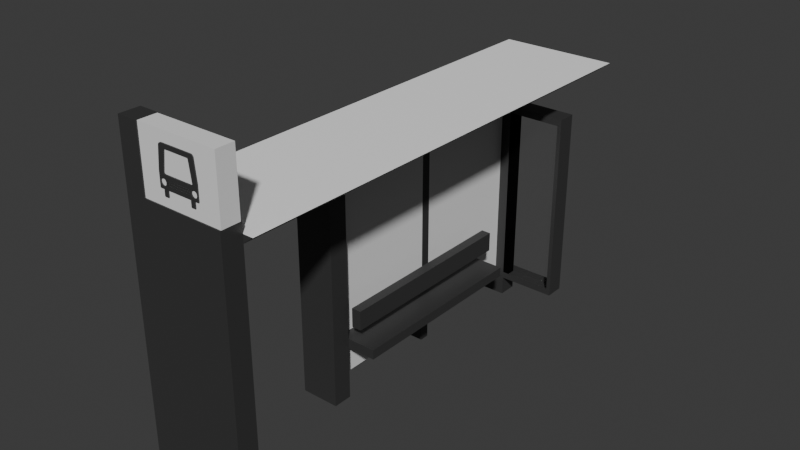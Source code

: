 # Source: blend.blend  (saved by Blender 4.2.66; exported with 4.5.12 LTS)
import bpy
from mathutils import Matrix  # noqa: F401  (used for matrix-valued properties, if any)

bpy.ops.wm.read_factory_settings(use_empty=True)
scene = bpy.context.scene
scene.name = 'Scene'

# ---- collections
col_collection = bpy.data.collections.new('Collection'); scene.collection.children.link(col_collection)

# ---- materials (node trees are filled in below, after node groups)
mat_gray = bpy.data.materials.new('gray')
mat_glass = bpy.data.materials.new('glass')
mat_white = bpy.data.materials.new('white')
mat_gray_001 = bpy.data.materials.new('gray.001')
mat_glass_001 = bpy.data.materials.new('glass.001')

# ---- material node trees
mat_gray.use_nodes = True; mat_gray.node_tree.nodes.clear()
_N = mat_gray.node_tree.nodes; _L = mat_gray.node_tree.links
n0 = _N.new('ShaderNodeBsdfPrincipled'); n0.name = 'Principled BSDF'; n0.location = (10, 300)
n0.inputs[0].default_value = (0.03828, 0.03828, 0.03828, 1.0)
n1 = _N.new('ShaderNodeOutputMaterial'); n1.name = 'Material Output'; n1.location = (300, 300)
_L.new(n0.outputs[0], n1.inputs[0])
n1.is_active_output = True
mat_glass.use_nodes = True; mat_glass.node_tree.nodes.clear()
_N = mat_glass.node_tree.nodes; _L = mat_glass.node_tree.links
n0 = _N.new('ShaderNodeBsdfPrincipled'); n0.name = 'Principled BSDF'; n0.location = (10, 300)
n0.inputs[0].default_value = (1.0, 1.0, 1.0, 1.0)
n0.inputs[2].default_value = 0.0
n0.inputs[3].default_value = 1.4
n0.inputs[4].default_value = 0.25
n0.inputs[18].default_value = 0.952
n1 = _N.new('ShaderNodeOutputMaterial'); n1.name = 'Material Output'; n1.location = (300, 300)
_L.new(n0.outputs[0], n1.inputs[0])
n1.is_active_output = True
mat_white.use_nodes = True; mat_white.node_tree.nodes.clear()
_N = mat_white.node_tree.nodes; _L = mat_white.node_tree.links
n0 = _N.new('ShaderNodeBsdfPrincipled'); n0.name = 'Principled BSDF'; n0.location = (10, 300)
n0.inputs[0].default_value = (1.0, 1.0, 1.0, 1.0)
n1 = _N.new('ShaderNodeOutputMaterial'); n1.name = 'Material Output'; n1.location = (300, 300)
_L.new(n0.outputs[0], n1.inputs[0])
n1.is_active_output = True
mat_gray_001.use_nodes = True; mat_gray_001.node_tree.nodes.clear()
_N = mat_gray_001.node_tree.nodes; _L = mat_gray_001.node_tree.links
n0 = _N.new('ShaderNodeBsdfPrincipled'); n0.name = 'Principled BSDF'; n0.location = (10, 300)
n0.inputs[0].default_value = (0.03828, 0.03828, 0.03828, 1.0)
n1 = _N.new('ShaderNodeOutputMaterial'); n1.name = 'Material Output'; n1.location = (300, 300)
_L.new(n0.outputs[0], n1.inputs[0])
n1.is_active_output = True
mat_glass_001.use_nodes = True; mat_glass_001.node_tree.nodes.clear()
_N = mat_glass_001.node_tree.nodes; _L = mat_glass_001.node_tree.links
n0 = _N.new('ShaderNodeBsdfPrincipled'); n0.name = 'Principled BSDF'; n0.location = (10, 300)
n0.inputs[0].default_value = (1.0, 1.0, 1.0, 1.0)
n0.inputs[2].default_value = 0.0
n0.inputs[3].default_value = 1.0
n0.inputs[4].default_value = 0.05
n0.inputs[18].default_value = 0.952
n1 = _N.new('ShaderNodeOutputMaterial'); n1.name = 'Material Output'; n1.location = (300, 300)
_L.new(n0.outputs[0], n1.inputs[0])
n1.is_active_output = True

# ---- world
world_world = bpy.data.worlds.new('World'); scene.world = world_world
world_world.use_nodes = True; world_world.node_tree.nodes.clear()
_N = world_world.node_tree.nodes; _L = world_world.node_tree.links
n0 = _N.new('ShaderNodeOutputWorld'); n0.name = 'World Output'; n0.location = (300, 300)
n1 = _N.new('ShaderNodeBackground'); n1.name = 'Background'; n1.location = (10, 300)
n1.inputs[0].default_value = (0.05088, 0.05088, 0.05088, 1.0)
_L.new(n1.outputs[0], n0.inputs[0])
n0.is_active_output = True
world_world.color = (0.05088, 0.05088, 0.05088)
world_world.sun_shadow_jitter_overblur = 0.0

# ---- meshes
me_cube_001 = bpy.data.meshes.new('Cube.001')
me_cube_001.from_pydata([(-1.0, -1.0, -1.0), (-1.0, -1.0, 1.0), (-1.0, 1.0, -1.0), (-1.0, 1.0, 1.0), (1.0, -1.0, -1.0), (1.0, -1.0, 1.0), (1.0, 1.0, -1.0), (1.0, 1.0, 1.0)], [], [(0, 1, 3, 2), (2, 3, 7, 6), (6, 7, 5, 4), (4, 5, 1, 0), (2, 6, 4, 0), (7, 3, 1, 5)])
_uv = me_cube_001.uv_layers.new(name='UVMap')
_uv.uv.foreach_set('vector', [0.375, 0.0, 0.625, 0.0, 0.625, 0.25, 0.375, 0.25, 0.375, 0.25, 0.625, 0.25, 0.625, 0.5, 0.375, 0.5, 0.375, 0.5, 0.625, 0.5, 0.625, 0.75, 0.375, 0.75, 0.375, 0.75, 0.625, 0.75, 0.625, 1.0, 0.375, 1.0, 0.125, 0.5, 0.375, 0.5, 0.375, 0.75, 0.125, 0.75, 0.625, 0.5, 0.875, 0.5, 0.875, 0.75, 0.625, 0.75])
me_cube_001.update()
me_cube_002 = bpy.data.meshes.new('Cube.002')
me_cube_002.from_pydata([(-1.0, -1.0, -1.0), (-1.0, -1.0, 1.0), (-1.0, 1.0, -1.0), (-1.0, 1.0, 1.0), (1.0, -1.0, -1.0), (1.0, -1.0, 1.0), (1.0, 1.0, -1.0), (1.0, 1.0, 1.0)], [], [(0, 1, 3, 2), (2, 3, 7, 6), (6, 7, 5, 4), (4, 5, 1, 0), (2, 6, 4, 0), (7, 3, 1, 5)])
_uv = me_cube_002.uv_layers.new(name='UVMap')
_uv.uv.foreach_set('vector', [0.375, 0.0, 0.625, 0.0, 0.625, 0.25, 0.375, 0.25, 0.375, 0.25, 0.625, 0.25, 0.625, 0.5, 0.375, 0.5, 0.375, 0.5, 0.625, 0.5, 0.625, 0.75, 0.375, 0.75, 0.375, 0.75, 0.625, 0.75, 0.625, 1.0, 0.375, 1.0, 0.125, 0.5, 0.375, 0.5, 0.375, 0.75, 0.125, 0.75, 0.625, 0.5, 0.875, 0.5, 0.875, 0.75, 0.625, 0.75])
me_cube_002.materials.append(mat_gray)
me_cube_002.update()
me_cube_003 = bpy.data.meshes.new('Cube.003')
me_cube_003.from_pydata([(-1.0, -1.0, -1.0), (-1.0, -1.0, 1.0), (-1.0, 1.0, -1.0), (-1.0, 1.0, 1.0), (1.0, -1.0, -1.0), (1.0, -1.0, 1.0), (1.0, 1.0, -1.0), (1.0, 1.0, 1.0)], [], [(0, 1, 3, 2), (2, 3, 7, 6), (6, 7, 5, 4), (4, 5, 1, 0), (2, 6, 4, 0), (7, 3, 1, 5)])
_uv = me_cube_003.uv_layers.new(name='UVMap')
_uv.uv.foreach_set('vector', [0.375, 0.0, 0.625, 0.0, 0.625, 0.25, 0.375, 0.25, 0.375, 0.25, 0.625, 0.25, 0.625, 0.5, 0.375, 0.5, 0.375, 0.5, 0.625, 0.5, 0.625, 0.75, 0.375, 0.75, 0.375, 0.75, 0.625, 0.75, 0.625, 1.0, 0.375, 1.0, 0.125, 0.5, 0.375, 0.5, 0.375, 0.75, 0.125, 0.75, 0.625, 0.5, 0.875, 0.5, 0.875, 0.75, 0.625, 0.75])
me_cube_003.materials.append(mat_gray)
me_cube_003.update()
me_cube_004 = bpy.data.meshes.new('Cube.004')
me_cube_004.from_pydata([(-1.0, -1.0, -1.0), (-1.0, -1.0, 1.0), (-1.0, 1.0, -1.0), (-1.0, 1.0, 1.0), (1.0, -1.0, -1.0), (1.0, -1.0, 1.0), (1.0, 1.0, -1.0), (1.0, 1.0, 1.0)], [], [(0, 1, 3, 2), (2, 3, 7, 6), (6, 7, 5, 4), (4, 5, 1, 0), (2, 6, 4, 0), (7, 3, 1, 5)])
_uv = me_cube_004.uv_layers.new(name='UVMap')
_uv.uv.foreach_set('vector', [0.375, 0.0, 0.625, 0.0, 0.625, 0.25, 0.375, 0.25, 0.375, 0.25, 0.625, 0.25, 0.625, 0.5, 0.375, 0.5, 0.375, 0.5, 0.625, 0.5, 0.625, 0.75, 0.375, 0.75, 0.375, 0.75, 0.625, 0.75, 0.625, 1.0, 0.375, 1.0, 0.125, 0.5, 0.375, 0.5, 0.375, 0.75, 0.125, 0.75, 0.625, 0.5, 0.875, 0.5, 0.875, 0.75, 0.625, 0.75])
me_cube_004.update()
me_cube_006 = bpy.data.meshes.new('Cube.006')
me_cube_006.from_pydata([(-1.0, -1.0, -1.0), (-1.0, -1.0, 1.0), (-1.0, 1.0, -1.0), (-1.0, 1.0, 1.0), (1.0, -1.0, -1.0), (1.0, -1.0, 1.0), (1.0, 1.0, -1.0), (1.0, 1.0, 1.0)], [], [(0, 1, 3, 2), (2, 3, 7, 6), (6, 7, 5, 4), (4, 5, 1, 0), (2, 6, 4, 0), (7, 3, 1, 5)])
_uv = me_cube_006.uv_layers.new(name='UVMap')
_uv.uv.foreach_set('vector', [0.375, 0.0, 0.625, 0.0, 0.625, 0.25, 0.375, 0.25, 0.375, 0.25, 0.625, 0.25, 0.625, 0.5, 0.375, 0.5, 0.375, 0.5, 0.625, 0.5, 0.625, 0.75, 0.375, 0.75, 0.375, 0.75, 0.625, 0.75, 0.625, 1.0, 0.375, 1.0, 0.125, 0.5, 0.375, 0.5, 0.375, 0.75, 0.125, 0.75, 0.625, 0.5, 0.875, 0.5, 0.875, 0.75, 0.625, 0.75])
me_cube_006.materials.append(mat_gray)
me_cube_006.update()
me_cube_007 = bpy.data.meshes.new('Cube.007')
me_cube_007.from_pydata([(-1.0, -1.0, -1.0), (-1.0, -1.0, 1.0), (-1.0, 1.0, -1.0), (-1.0, 1.0, 1.0), (1.0, -1.0, -1.0), (1.0, -1.0, 1.0), (1.0, 1.0, -1.0), (1.0, 1.0, 1.0)], [], [(0, 1, 3, 2), (2, 3, 7, 6), (6, 7, 5, 4), (4, 5, 1, 0), (2, 6, 4, 0), (7, 3, 1, 5)])
_uv = me_cube_007.uv_layers.new(name='UVMap')
_uv.uv.foreach_set('vector', [0.375, 0.0, 0.625, 0.0, 0.625, 0.25, 0.375, 0.25, 0.375, 0.25, 0.625, 0.25, 0.625, 0.5, 0.375, 0.5, 0.375, 0.5, 0.625, 0.5, 0.625, 0.75, 0.375, 0.75, 0.375, 0.75, 0.625, 0.75, 0.625, 1.0, 0.375, 1.0, 0.125, 0.5, 0.375, 0.5, 0.375, 0.75, 0.125, 0.75, 0.625, 0.5, 0.875, 0.5, 0.875, 0.75, 0.625, 0.75])
me_cube_007.materials.append(mat_gray)
me_cube_007.update()
me_cube_008 = bpy.data.meshes.new('Cube.008')
me_cube_008.from_pydata([(-1.0, -1.0, -1.0), (-1.0, -1.0, 1.0), (-1.0, 1.0, -1.0), (-1.0, 1.0, 1.0), (1.0, -1.0, -1.0), (1.0, -1.0, 1.0), (1.0, 1.0, -1.0), (1.0, 1.0, 1.0)], [], [(0, 1, 3, 2), (2, 3, 7, 6), (6, 7, 5, 4), (4, 5, 1, 0), (2, 6, 4, 0), (7, 3, 1, 5)])
_uv = me_cube_008.uv_layers.new(name='UVMap')
_uv.uv.foreach_set('vector', [0.375, 0.0, 0.625, 0.0, 0.625, 0.25, 0.375, 0.25, 0.375, 0.25, 0.625, 0.25, 0.625, 0.5, 0.375, 0.5, 0.375, 0.5, 0.625, 0.5, 0.625, 0.75, 0.375, 0.75, 0.375, 0.75, 0.625, 0.75, 0.625, 1.0, 0.375, 1.0, 0.125, 0.5, 0.375, 0.5, 0.375, 0.75, 0.125, 0.75, 0.625, 0.5, 0.875, 0.5, 0.875, 0.75, 0.625, 0.75])
me_cube_008.materials.append(mat_gray)
me_cube_008.update()
me_cube_012 = bpy.data.meshes.new('Cube.012')
me_cube_012.from_pydata([(-0.9947, -1.0, -0.928), (-0.9947, -1.0, 0.928), (-0.994, 1.0, -0.9273), (-0.994, 1.0, 0.9273), (0.8613, -1.0, -0.928), (0.8613, -1.0, 0.928), (0.8607, 1.0, -0.9273), (0.8607, 1.0, 0.9273), (-1.0, -1.0, -1.0), (-1.0, -1.0, 1.0), (1.0, -1.0, 1.0), (1.0, -1.0, -1.0), (-1.0, 1.0, 1.0), (-1.0, 1.0, -1.0), (1.0, 1.0, -1.0), (1.0, 1.0, 1.0)], [], [(8, 9, 12, 13), (2, 3, 7, 6), (14, 15, 10, 11), (4, 5, 1, 0), (13, 14, 11, 8), (15, 12, 9, 10), (0, 1, 9, 8), (5, 4, 11, 10), (4, 0, 8, 11), (1, 5, 10, 9), (3, 2, 13, 12), (2, 6, 14, 13), (7, 3, 12, 15), (6, 7, 15, 14)])
_uv = me_cube_012.uv_layers.new(name='UVMap')
_uv.uv.foreach_set('vector', [0.375, 0.0, 0.625, 0.0, 0.625, 0.25, 0.375, 0.25, 0.3841, 0.2591, 0.6159, 0.2591, 0.6159, 0.4909, 0.3841, 0.4909, 0.375, 0.5, 0.625, 0.5, 0.625, 0.75, 0.375, 0.75, 0.384, 0.759, 0.616, 0.759, 0.616, 0.991, 0.384, 0.991, 0.125, 0.5, 0.375, 0.5, 0.375, 0.75, 0.125, 0.75, 0.625, 0.5, 0.875, 0.5, 0.875, 0.75, 0.625, 0.75, 0.384, 0.991, 0.616, 0.991, 0.625, 1.0, 0.375, 1.0, 0.616, 0.759, 0.384, 0.759, 0.375, 0.75, 0.625, 0.75, 0.384, 0.759, 0.384, 0.991, 0.375, 1.0, 0.375, 0.75, 0.616, 0.991, 0.616, 0.759, 0.625, 0.75, 0.625, 1.0, 0.6159, 0.2591, 0.3841, 0.2591, 0.375, 0.25, 0.625, 0.25, 0.3841, 0.2591, 0.3841, 0.4909, 0.375, 0.5, 0.375, 0.25, 0.6159, 0.4909, 0.6159, 0.2591, 0.625, 0.25, 0.625, 0.5, 0.3841, 0.4909, 0.6159, 0.4909, 0.625, 0.5, 0.375, 0.5])
me_cube_012.materials.append(mat_gray)
me_cube_012.materials.append(mat_glass)
me_cube_012.update()
me_cube_013 = bpy.data.meshes.new('Cube.013')
me_cube_013.from_pydata([(-1.0, -1.0, -1.0), (-1.0, -1.0, 1.0), (-1.0, 1.0, -1.0), (-1.0, 1.0, 1.0), (0.7815, -1.0, -1.0), (1.0, -1.0, 1.0), (0.7815, 1.0, -1.0), (1.0, 1.0, 1.0)], [], [(0, 1, 3, 2), (2, 3, 7, 6), (6, 7, 5, 4), (4, 5, 1, 0), (2, 6, 4, 0), (7, 3, 1, 5)])
me_cube_013.polygons.foreach_set('material_index', [0, 0, 0, 0, 0, 1])
_uv = me_cube_013.uv_layers.new(name='UVMap')
_uv.uv.foreach_set('vector', [0.375, 0.0, 0.625, 0.0, 0.625, 0.25, 0.375, 0.25, 0.375, 0.25, 0.625, 0.25, 0.625, 0.5, 0.375, 0.5, 0.375, 0.5, 0.625, 0.5, 0.625, 0.75, 0.375, 0.75, 0.375, 0.75, 0.625, 0.75, 0.625, 1.0, 0.375, 1.0, 0.125, 0.5, 0.375, 0.5, 0.375, 0.75, 0.125, 0.75, 0.625, 0.5, 0.875, 0.5, 0.875, 0.75, 0.625, 0.75])
me_cube_013.materials.append(mat_gray)
me_cube_013.materials.append(mat_white)
me_cube_013.update()
me_cube = bpy.data.meshes.new('Cube')
me_cube.from_pydata([(-1.0, -1.0, -1.0), (-1.0, -1.0, 1.0), (-1.0, 1.0, -1.0), (-1.0, 1.0, 1.0), (1.0, -1.0, -1.0), (1.0, -1.0, 1.0), (1.0, 1.0, -1.0), (1.0, 1.0, 1.0)], [], [(0, 1, 3, 2), (2, 3, 7, 6), (6, 7, 5, 4), (4, 5, 1, 0), (2, 6, 4, 0), (7, 3, 1, 5)])
_uv = me_cube.uv_layers.new(name='UVMap')
_uv.uv.foreach_set('vector', [0.375, 0.0, 0.625, 0.0, 0.625, 0.25, 0.375, 0.25, 0.375, 0.25, 0.625, 0.25, 0.625, 0.5, 0.375, 0.5, 0.375, 0.5, 0.625, 0.5, 0.625, 0.75, 0.375, 0.75, 0.375, 0.75, 0.625, 0.75, 0.625, 1.0, 0.375, 1.0, 0.125, 0.5, 0.375, 0.5, 0.375, 0.75, 0.125, 0.75, 0.625, 0.5, 0.875, 0.5, 0.875, 0.75, 0.625, 0.75])
me_cube.update()
me_cube_017 = bpy.data.meshes.new('Cube.017')
me_cube_017.from_pydata([(-1.0, -1.0, -1.0), (-1.0, -1.0, 1.0), (-1.0, 1.0, -1.0), (-1.0, 1.0, 1.0), (1.0, -1.0, -1.0), (1.0, -1.0, 1.0), (1.0, 1.0, -1.0), (1.0, 1.0, 1.0)], [], [(0, 1, 3, 2), (2, 3, 7, 6), (6, 7, 5, 4), (4, 5, 1, 0), (2, 6, 4, 0), (7, 3, 1, 5)])
_uv = me_cube_017.uv_layers.new(name='UVMap')
_uv.uv.foreach_set('vector', [0.375, 0.0, 0.625, 0.0, 0.625, 0.25, 0.375, 0.25, 0.375, 0.25, 0.625, 0.25, 0.625, 0.5, 0.375, 0.5, 0.375, 0.5, 0.625, 0.5, 0.625, 0.75, 0.375, 0.75, 0.375, 0.75, 0.625, 0.75, 0.625, 1.0, 0.375, 1.0, 0.125, 0.5, 0.375, 0.5, 0.375, 0.75, 0.125, 0.75, 0.625, 0.5, 0.875, 0.5, 0.875, 0.75, 0.625, 0.75])
me_cube_017.materials.append(mat_gray)
me_cube_017.update()
me_cube_018 = bpy.data.meshes.new('Cube.018')
me_cube_018.from_pydata([(-1.0, -1.0, -1.0), (-1.0, -1.0, 1.0), (-1.0, 1.0, -1.0), (-1.0, 1.0, 1.0), (1.0, -1.0, -1.0), (1.0, -1.0, 1.0), (1.0, 1.0, -1.0), (1.0, 1.0, 1.0)], [], [(0, 1, 3, 2), (2, 3, 7, 6), (6, 7, 5, 4), (4, 5, 1, 0), (2, 6, 4, 0), (7, 3, 1, 5)])
_uv = me_cube_018.uv_layers.new(name='UVMap')
_uv.uv.foreach_set('vector', [0.375, 0.0, 0.625, 0.0, 0.625, 0.25, 0.375, 0.25, 0.375, 0.25, 0.625, 0.25, 0.625, 0.5, 0.375, 0.5, 0.375, 0.5, 0.625, 0.5, 0.625, 0.75, 0.375, 0.75, 0.375, 0.75, 0.625, 0.75, 0.625, 1.0, 0.375, 1.0, 0.125, 0.5, 0.375, 0.5, 0.375, 0.75, 0.125, 0.75, 0.625, 0.5, 0.875, 0.5, 0.875, 0.75, 0.625, 0.75])
me_cube_018.materials.append(mat_gray)
me_cube_018.update()
me_cube_020 = bpy.data.meshes.new('Cube.020')
me_cube_020.from_pydata([(-0.9947, -1.0, -0.928), (-0.9947, -1.0, 0.928), (-0.994, 1.0, -0.9273), (-0.994, 1.0, 0.9273), (0.8613, -1.0, -0.928), (0.8613, -1.0, 0.928), (0.8607, 1.0, -0.9273), (0.8607, 1.0, 0.9273), (-1.0, -1.0, -1.0), (-1.0, -1.0, 1.0), (1.0, -1.0, 1.0), (1.0, -1.0, -1.0), (-1.0, 1.0, 1.0), (-1.0, 1.0, -1.0), (1.0, 1.0, -1.0), (1.0, 1.0, 1.0)], [], [(8, 9, 12, 13), (2, 3, 7, 6), (14, 15, 10, 11), (4, 5, 1, 0), (13, 14, 11, 8), (15, 12, 9, 10), (0, 1, 9, 8), (5, 4, 11, 10), (4, 0, 8, 11), (1, 5, 10, 9), (3, 2, 13, 12), (2, 6, 14, 13), (7, 3, 12, 15), (6, 7, 15, 14)])
me_cube_020.polygons.foreach_set('material_index', [0, 1, 0, 1, 0, 0, 0, 0, 0, 0, 0, 0, 0, 0])
_uv = me_cube_020.uv_layers.new(name='UVMap')
_uv.uv.foreach_set('vector', [0.375, 0.0, 0.625, 0.0, 0.625, 0.25, 0.375, 0.25, 0.3841, 0.2591, 0.6159, 0.2591, 0.6159, 0.4909, 0.3841, 0.4909, 0.375, 0.5, 0.625, 0.5, 0.625, 0.75, 0.375, 0.75, 0.384, 0.759, 0.616, 0.759, 0.616, 0.991, 0.384, 0.991, 0.125, 0.5, 0.375, 0.5, 0.375, 0.75, 0.125, 0.75, 0.625, 0.5, 0.875, 0.5, 0.875, 0.75, 0.625, 0.75, 0.384, 0.991, 0.616, 0.991, 0.625, 1.0, 0.375, 1.0, 0.616, 0.759, 0.384, 0.759, 0.375, 0.75, 0.625, 0.75, 0.384, 0.759, 0.384, 0.991, 0.375, 1.0, 0.375, 0.75, 0.616, 0.991, 0.616, 0.759, 0.625, 0.75, 0.625, 1.0, 0.6159, 0.2591, 0.3841, 0.2591, 0.375, 0.25, 0.625, 0.25, 0.3841, 0.2591, 0.3841, 0.4909, 0.375, 0.5, 0.375, 0.25, 0.6159, 0.4909, 0.6159, 0.2591, 0.625, 0.25, 0.625, 0.5, 0.3841, 0.4909, 0.6159, 0.4909, 0.625, 0.5, 0.375, 0.5])
me_cube_020.materials.append(mat_gray_001)
me_cube_020.materials.append(mat_glass_001)
me_cube_020.update()
me_cube_005 = bpy.data.meshes.new('Cube.005')
me_cube_005.from_pydata([(-1.0, -1.0, -0.7569), (-1.0, 1.0, -0.7569), (1.0, -1.0, -0.7569), (1.0, 1.0, -0.7569), (-1.0, -0.9025, 0.86), (-1.0, -0.7693, 1.008), (-1.0, -0.896, 0.9057), (-1.0, -0.877, 0.9468), (-1.0, -0.8476, 0.9794), (-1.0, -0.8104, 1.0), (-1.0, 0.7693, 1.008), (-1.0, 0.9025, 0.86), (-1.0, 0.8104, 1.0), (-1.0, 0.8476, 0.9794), (-1.0, 0.877, 0.9468), (-1.0, 0.896, 0.9057), (1.0, -0.7693, 1.008), (1.0, -0.9025, 0.86), (1.0, -0.8104, 1.0), (1.0, -0.8476, 0.9794), (1.0, -0.877, 0.9468), (1.0, -0.896, 0.9057), (1.0, 0.9025, 0.86), (1.0, 0.7693, 1.008), (1.0, 0.896, 0.9057), (1.0, 0.877, 0.9468), (1.0, 0.8476, 0.9794), (1.0, 0.8104, 1.0), (-1.0, 2.683e-09, 1.008), (1.0, 2.683e-09, 1.008), (1.0, -1.0, -0.06998), (-1.0, -1.0, -0.06998), (-1.0, 1.0, -0.06998), (1.0, 1.0, -0.06998), (-1.0, -0.8, -1.05), (-1.0, -0.8, -0.75), (-1.0, -0.6, -1.05), (-1.0, -0.6, -0.75), (1.0, -0.8, -1.05), (1.0, -0.8, -0.75), (1.0, -0.6, -1.05), (1.0, -0.6, -0.75), (-1.0, 0.6, -1.05), (-1.0, 0.6, -0.75), (-1.0, 0.8, -1.05), (-1.0, 0.8, -0.75), (1.0, 0.6, -1.05), (1.0, 0.6, -0.75), (1.0, 0.8, -1.05), (1.0, 0.8, -0.75), (1.0, 0.6507, -0.5073), (1.0, 0.65, -0.5), (1.0, 0.6, -0.5177), (1.0, 0.6, -0.425), (1.0, 0.6, -0.375), (1.0, 0.6, -0.6131), (1.0, 0.6, -0.5631), (1.0, 0.6, -0.4677), (1.0, 0.6529, -0.4707), (1.0, 0.6614, -0.5574), (1.0, 0.6614, -0.4426), (1.0, 0.6939, -0.6061), (1.0, 0.6939, -0.3939), (1.0, 0.6913, -0.1784), (1.0, 0.6753, -0.5833), (1.0, 0.6753, -0.4167), (1.0, 0.7167, -0.6247), (1.0, 0.6529, -0.5293), (1.0, 0.7167, -0.3753), (1.0, 0.7707, -0.6471), (1.0, 0.7426, -0.6386), (1.0, 0.7426, -0.3614), (1.0, 0.8, -0.35), (1.0, 0.8574, -0.6386), (1.0, 0.8293, -0.6471), (1.0, 0.8293, -0.3529), (1.0, 0.8, -0.65), (1.0, 0.7707, -0.3529), (1.0, 0.8833, -0.3753), (1.0, 0.9247, -0.5833), (1.0, 0.889, -0.6201), (1.0, 0.9061, -0.6061), (1.0, 0.9061, -0.3939), (1.0, 0.9386, -0.4426), (1.0, 0.95, -0.5), (1.0, 0.9471, -0.4707), (1.0, 0.9386, -0.5574), (1.0, 0.9471, -0.5293), (1.0, 0.8833, -0.6247), (1.0, 0.9247, -0.4167), (1.0, 0.8574, -0.3614), (1.0, 0.715, -0.1704), (1.0, -0.95, -0.5), (1.0, -0.9471, -0.5293), (1.0, -0.9386, -0.5574), (1.0, -0.9386, -0.4426), (1.0, -0.9471, -0.4707), (1.0, -0.8833, -0.6247), (1.0, -0.8833, -0.3753), (1.0, -0.9061, -0.6061), (1.0, -0.9061, -0.3939), (1.0, -0.8574, -0.6386), (1.0, -0.9247, -0.5833), (1.0, -0.9247, -0.4167), (1.0, -0.8293, -0.6471), (1.0, -0.8, -0.35), (1.0, -0.8, -0.65), (1.0, -0.8293, -0.3529), (1.0, -0.7458, -0.1421), (1.0, -0.7426, -0.6386), (1.0, -0.7426, -0.3614), (1.0, -0.7496, -0.3593), (1.0, -0.7338, -0.1578), (1.0, -0.7707, -0.6471), (1.0, -0.7707, -0.3529), (1.0, -0.8574, -0.3614), (1.0, -0.75, -0.1246), (1.0, -0.6939, -0.6061), (1.0, -0.6939, -0.3939), (1.0, -0.6913, -0.1784), (1.0, -0.6614, -0.5574), (1.0, -0.65, -0.5), (1.0, -0.6529, -0.4707), (1.0, -0.6529, -0.5293), (1.0, -0.6614, -0.4426), (1.0, -0.6, -0.6131), (1.0, -0.6753, -0.5833), (1.0, -0.6753, -0.4167), (1.0, -0.6, -0.375), (1.0, -0.6, -0.5631), (1.0, -0.6, -0.5177), (1.0, 0.6651, -0.1812), (1.0, 0.7458, -0.1421), (1.0, 0.75, -0.1246), (1.0, 0.7338, -0.1578), (1.0, -0.6, -0.4677), (1.0, -0.6, -0.5052), (1.0, -0.6, -0.425), (1.0, -0.7167, -0.3753), (1.0, -0.6651, -0.1812), (1.0, -0.7167, -0.6247), (1.0, -0.715, -0.1704), (1.0, 0.5573, 0.8188), (1.0, 0.5991, 0.808), (1.0, 0.5793, 0.816), (1.0, 0.625, 0.7797), (1.0, 0.6285, 0.7622), (1.0, 0.6149, 0.7955), (1.0, -0.6285, 0.7622), (1.0, -0.625, 0.7797), (1.0, -0.6149, 0.7955), (1.0, -0.5991, 0.808), (1.0, -0.5793, 0.816), (1.0, -0.5573, 0.8188), (-1.0, -0.95, -0.5), (-1.0, -0.9386, -0.5574), (-1.0, -0.9471, -0.5293), (-1.0, -0.9471, -0.4707), (-1.0, -0.9386, -0.4426), (-1.0, -0.9247, -0.5833), (-1.0, -0.9247, -0.4167), (-1.0, -0.9061, -0.6061), (-1.0, -0.889, -0.6201), (-1.0, -0.9061, -0.3939), (-1.0, -0.8833, -0.6247), (-1.0, -0.8833, -0.3753), (-1.0, -0.8574, -0.3614), (-1.0, -0.8293, -0.6471), (-1.0, -0.8574, -0.6386), (-1.0, -0.8293, -0.3529), (-1.0, -0.7707, -0.3529), (-1.0, -0.7426, -0.6386), (-1.0, -0.7707, -0.6471), (-1.0, -0.7426, -0.3614), (-1.0, -0.8, -0.35), (-1.0, -0.8, -0.65), (-1.0, -0.6939, -0.3939), (-1.0, -0.715, -0.1704), (-1.0, -0.6753, -0.5833), (-1.0, -0.6614, -0.5574), (-1.0, -0.6614, -0.4426), (-1.0, -0.6939, -0.6061), (-1.0, -0.6753, -0.4167), (-1.0, -0.6913, -0.1784), (-1.0, -0.6507, -0.5073), (-1.0, -0.65, -0.5), (-1.0, -0.6, -0.5177), (-1.0, -0.6, -0.4677), (-1.0, -0.6, -0.6131), (-1.0, -0.6, -0.5631), (-1.0, -0.6, -0.425), (-1.0, -0.6, -0.375), (-1.0, -0.7167, -0.6247), (-1.0, -0.6529, -0.5293), (-1.0, -0.6529, -0.4707), (-1.0, -0.7167, -0.3753), (-1.0, -0.75, -0.1246), (-1.0, -0.7458, -0.1421), (-1.0, -0.6651, -0.1812), (-1.0, -0.7338, -0.1578), (-1.0, 0.6, -0.4677), (-1.0, 0.6, -0.6131), (-1.0, 0.6, -0.5631), (-1.0, 0.6, -0.5177), (-1.0, 0.6, -0.425), (-1.0, 0.65, -0.5), (-1.0, 0.6614, -0.4426), (-1.0, 0.6529, -0.5293), (-1.0, 0.6529, -0.4707), (-1.0, 0.6753, -0.5833), (-1.0, 0.6939, -0.6061), (-1.0, 0.6939, -0.3939), (-1.0, 0.6913, -0.1784), (-1.0, 0.6614, -0.5574), (-1.0, 0.6753, -0.4167), (-1.0, 0.6, -0.375), (-1.0, 0.7167, -0.6247), (-1.0, 0.6, -0.5052), (-1.0, 0.6651, -0.1812), (-1.0, 0.7458, -0.1421), (-1.0, 0.7496, -0.3593), (-1.0, 0.7426, -0.3614), (-1.0, 0.7338, -0.1578), (-1.0, 0.7707, -0.6471), (-1.0, 0.8293, -0.6471), (-1.0, 0.8293, -0.3529), (-1.0, 0.8, -0.65), (-1.0, 0.8, -0.35), (-1.0, 0.7426, -0.6386), (-1.0, 0.7707, -0.3529), (-1.0, 0.9061, -0.6061), (-1.0, 0.9061, -0.3939), (-1.0, 0.8833, -0.6247), (-1.0, 0.8833, -0.3753), (-1.0, 0.9386, -0.5574), (-1.0, 0.9386, -0.4426), (-1.0, 0.95, -0.5), (-1.0, 0.9471, -0.5293), (-1.0, 0.9471, -0.4707), (-1.0, 0.9247, -0.4167), (-1.0, 0.8574, -0.6386), (-1.0, 0.9247, -0.5833), (-1.0, 0.8574, -0.3614), (-1.0, 0.75, -0.1246), (-1.0, 0.7167, -0.3753), (-1.0, 0.715, -0.1704), (-1.0, -0.625, 0.7797), (-1.0, -0.6285, 0.7622), (-1.0, -0.6149, 0.7955), (-1.0, -0.5991, 0.808), (-1.0, -0.5573, 0.8188), (-1.0, -0.5793, 0.816), (-1.0, 0.6285, 0.7622), (-1.0, 0.5573, 0.8188), (-1.0, 0.5991, 0.808), (-1.0, 0.625, 0.7797), (-1.0, 0.6149, 0.7955), (-1.0, 0.5793, 0.816)], [], [(29, 28, 5, 16), (26, 27, 23, 29, 16, 18, 19, 20, 21, 17, 30, 2, 97, 99, 102, 94, 93, 92, 96, 95, 103, 100, 98, 115, 107, 105, 114, 111, 119, 141, 112, 108, 116, 148, 149, 150, 151, 152, 153, 142, 144, 143, 147, 145, 146, 133, 132, 134, 91, 63, 71, 77, 72, 75, 90, 78, 82, 89, 83, 85, 84, 87, 86, 79, 81, 80, 3, 33, 22, 24, 25), (130, 129, 56, 52), (57, 53, 137, 135), (130, 136, 121, 123, 120, 126, 117, 140, 109, 113, 106, 104, 101, 97, 2, 3, 80, 88, 73, 74, 76, 69, 70, 66, 61, 64, 59, 67, 50, 52, 56, 55, 125, 129), (138, 118, 127, 124, 122, 121, 136, 135, 137, 128, 54, 53, 57, 52, 50, 51, 58, 60, 65, 62, 68, 71, 63, 131, 139, 119, 111, 110), (185, 194, 180, 182, 176, 195, 173, 183, 198, 218, 212, 220, 221, 244, 211, 214, 206, 208, 205, 217, 200, 204, 215, 191, 190, 187, 186, 184), (186, 189, 188, 201, 202, 203, 217, 205, 207, 213, 209, 210, 216, 228, 223, 226, 224, 240, 232, 1, 0, 162, 164, 168, 167, 175, 172, 171, 192, 181, 178, 179, 193, 184), (190, 204, 200, 187), (8, 9, 5, 28, 10, 12, 13, 14, 15, 11, 32, 1, 232, 230, 241, 234, 237, 236, 238, 235, 239, 231, 233, 242, 225, 227, 229, 220, 212, 245, 222, 219, 243, 252, 255, 256, 254, 257, 253, 250, 251, 249, 248, 246, 247, 196, 197, 199, 177, 183, 173, 170, 174, 169, 166, 165, 163, 160, 158, 157, 154, 156, 155, 159, 161, 162, 0, 31, 4, 6, 7), (202, 189, 186, 203), (1, 3, 2, 0), (32, 11, 22, 33), (10, 23, 27, 12), (12, 27, 26, 13), (13, 26, 25, 14), (14, 25, 24, 15), (15, 24, 22, 11), (16, 5, 9, 18), (18, 9, 8, 19), (19, 8, 7, 20), (20, 7, 6, 21), (21, 6, 4, 17), (30, 17, 4, 31), (23, 10, 28, 29), (2, 30, 31, 0), (1, 32, 33, 3), (34, 35, 37, 36), (36, 37, 41, 40), (40, 41, 39, 38), (38, 39, 35, 34), (36, 40, 38, 34), (41, 37, 35, 39), (42, 43, 45, 44), (44, 45, 49, 48), (48, 49, 47, 46), (46, 47, 43, 42), (44, 48, 46, 42), (49, 45, 43, 47), (225, 75, 72, 227), (242, 90, 75, 225), (233, 78, 90, 242), (231, 82, 78, 233), (89, 82, 231, 239), (83, 89, 239, 235), (85, 83, 235, 238), (84, 85, 238, 236), (87, 84, 236, 237), (86, 87, 237, 234), (79, 86, 234, 241), (81, 79, 241, 230), (88, 80, 81, 230, 232), (73, 88, 232, 240), (74, 73, 240, 224), (76, 74, 224, 226), (69, 76, 226, 223), (70, 69, 223, 228), (66, 70, 228, 216), (61, 66, 216, 210), (209, 64, 61, 210), (213, 59, 64, 209), (207, 67, 59, 213), (205, 51, 50, 67, 207), (208, 58, 51, 205), (206, 60, 58, 208), (214, 65, 60, 206), (211, 62, 65, 214), (244, 68, 62, 211), (221, 71, 68, 244), (229, 77, 71, 221, 220), (227, 72, 77, 229), (170, 114, 105, 174), (173, 110, 111, 114, 170), (195, 138, 110, 173), (176, 118, 138, 195), (127, 118, 176, 182), (124, 127, 182, 180), (122, 124, 180, 194), (121, 122, 194, 185), (123, 121, 185, 184, 193), (120, 123, 193, 179), (126, 120, 179, 178), (117, 126, 178, 181), (140, 117, 181, 192), (109, 140, 192, 171), (113, 109, 171, 172), (106, 113, 172, 175), (104, 106, 175, 167), (101, 104, 167, 168), (97, 101, 168, 164), (99, 97, 164, 162, 161), (159, 102, 99, 161), (155, 94, 102, 159), (156, 93, 94, 155), (154, 92, 93, 156), (157, 96, 92, 154), (158, 95, 96, 157), (160, 103, 95, 158), (163, 100, 103, 160), (165, 98, 100, 163), (166, 115, 98, 165), (169, 107, 115, 166), (174, 105, 107, 169), (247, 148, 116, 196), (253, 142, 153, 250), (133, 146, 252, 243), (131, 63, 212, 218), (63, 91, 245, 212), (91, 134, 222, 245), (134, 132, 219, 222), (132, 133, 243, 219), (257, 144, 142, 253), (254, 143, 144, 257), (256, 147, 143, 254), (145, 147, 256, 255), (146, 145, 255, 252), (119, 139, 198, 183), (141, 119, 183, 177), (112, 141, 177, 199), (197, 108, 112, 199), (196, 116, 108, 197), (250, 153, 152, 251), (251, 152, 151, 249), (249, 151, 150, 248), (248, 150, 149, 246), (246, 149, 148, 247), (139, 131, 218, 198), (204, 53, 54, 215), (191, 128, 137, 190), (137, 53, 204, 190), (215, 54, 128, 191), (217, 203, 52, 57, 200), (187, 135, 136, 130, 186), (130, 52, 203, 186), (200, 57, 135, 187), (201, 55, 56, 202), (189, 129, 125, 188), (125, 55, 201, 188), (56, 129, 189, 202)])
_uv = me_cube_005.uv_layers.new(name='UVMap')
_uv.uv.foreach_set('vector', [0.625, 0.625, 0.875, 0.625, 0.875, 0.7316, 0.625, 0.7316, 0.6215, 0.5076, 0.6241, 0.5127, 0.625, 0.5184, 0.625, 0.625, 0.625, 0.7316, 0.6241, 0.7373, 0.6215, 0.7424, 0.6174, 0.7465, 0.6123, 0.7491, 0.6066, 0.75, 0.4908, 0.75, 0.375, 0.75, 0.3963, 0.7354, 0.3995, 0.7383, 0.4034, 0.7406, 0.4079, 0.7423, 0.4127, 0.7434, 0.4176, 0.7438, 0.4225, 0.7434, 0.4271, 0.7423, 0.4312, 0.7406, 0.4347, 0.7383, 0.4375, 0.7355, 0.4394, 0.7323, 0.4404, 0.7288, 0.4404, 0.7252, 0.4395, 0.7216, 0.4382, 0.719, 0.4656, 0.7121, 0.4673, 0.7151, 0.4695, 0.7175, 0.4722, 0.719, 0.4749, 0.7196, 0.5928, 0.7111, 0.595, 0.7107, 0.5971, 0.7094, 0.5987, 0.7073, 0.5997, 0.7046, 0.6, 0.7016, 0.6, 0.5484, 0.5997, 0.5454, 0.5987, 0.5427, 0.5971, 0.5406, 0.595, 0.5393, 0.5928, 0.5389, 0.4749, 0.5304, 0.4722, 0.531, 0.4695, 0.5325, 0.4673, 0.5349, 0.4656, 0.5379, 0.4378, 0.5319, 0.4395, 0.5284, 0.4404, 0.5248, 0.4404, 0.5212, 0.4394, 0.5177, 0.4375, 0.5145, 0.4347, 0.5117, 0.4312, 0.5094, 0.4271, 0.5077, 0.4225, 0.5066, 0.4176, 0.5062, 0.4127, 0.5066, 0.4079, 0.5077, 0.4034, 0.5094, 0.3995, 0.5117, 0.3971, 0.5139, 0.375, 0.5, 0.4908, 0.5, 0.6066, 0.5, 0.6123, 0.5009, 0.6174, 0.5035, 0.412, 0.7001, 0.4049, 0.7001, 0.4049, 0.5499, 0.412, 0.5499, 0.4198, 0.5498, 0.4264, 0.5497, 0.4264, 0.7003, 0.4198, 0.7002, 0.412, 0.7001, 0.414, 0.7002, 0.415, 0.7064, 0.4104, 0.7067, 0.406, 0.7078, 0.402, 0.7095, 0.3985, 0.7118, 0.3956, 0.7146, 0.3935, 0.7179, 0.3922, 0.7214, 0.3918, 0.725, 0.3924, 0.7287, 0.3939, 0.7322, 0.3963, 0.7354, 0.375, 0.75, 0.375, 0.5, 0.3971, 0.5139, 0.3963, 0.5146, 0.3939, 0.5178, 0.3924, 0.5213, 0.3918, 0.525, 0.3922, 0.5286, 0.3935, 0.5321, 0.3956, 0.5354, 0.3985, 0.5382, 0.402, 0.5405, 0.406, 0.5422, 0.4104, 0.5433, 0.4139, 0.5435, 0.412, 0.5499, 0.4049, 0.5499, 0.3972, 0.5499, 0.3972, 0.7001, 0.4049, 0.7001, 0.4353, 0.7148, 0.4321, 0.712, 0.4283, 0.7096, 0.4241, 0.7079, 0.4196, 0.7068, 0.415, 0.7064, 0.414, 0.7002, 0.4198, 0.7002, 0.4264, 0.7003, 0.4342, 0.7003, 0.4342, 0.5497, 0.4264, 0.5497, 0.4198, 0.5498, 0.412, 0.5499, 0.4139, 0.5435, 0.415, 0.5436, 0.4196, 0.5432, 0.4241, 0.5421, 0.4283, 0.5404, 0.4321, 0.538, 0.4353, 0.5352, 0.4378, 0.5319, 0.4656, 0.5379, 0.4648, 0.5411, 0.4648, 0.7089, 0.4656, 0.7121, 0.4382, 0.719, 0.4378, 0.7181, 0.415, 0.0436, 0.4196, 0.04321, 0.4241, 0.04211, 0.4283, 0.04036, 0.4321, 0.03801, 0.4353, 0.03516, 0.4378, 0.03192, 0.4656, 0.03787, 0.4648, 0.04113, 0.4648, 0.2089, 0.4656, 0.2121, 0.4382, 0.219, 0.4378, 0.2181, 0.4353, 0.2148, 0.4321, 0.212, 0.4283, 0.2096, 0.4241, 0.2079, 0.4196, 0.2068, 0.415, 0.2064, 0.414, 0.2002, 0.4198, 0.2002, 0.4264, 0.2003, 0.4342, 0.2003, 0.4342, 0.04968, 0.4264, 0.04975, 0.4198, 0.0498, 0.412, 0.04985, 0.4139, 0.04351, 0.412, 0.04985, 0.4049, 0.04989, 0.3972, 0.04993, 0.3972, 0.2001, 0.4049, 0.2001, 0.412, 0.2001, 0.414, 0.2002, 0.415, 0.2064, 0.4104, 0.2067, 0.406, 0.2078, 0.402, 0.2095, 0.3985, 0.2118, 0.3956, 0.2146, 0.3935, 0.2179, 0.3922, 0.2214, 0.3918, 0.225, 0.3924, 0.2287, 0.3939, 0.2322, 0.3963, 0.2354, 0.375, 0.25, 0.375, 0.0, 0.3971, 0.01385, 0.3963, 0.01456, 0.3939, 0.0178, 0.3924, 0.02132, 0.3918, 0.02497, 0.3922, 0.02862, 0.3935, 0.03213, 0.3956, 0.03536, 0.3985, 0.03819, 0.402, 0.04051, 0.406, 0.04222, 0.4104, 0.04326, 0.4139, 0.04351, 0.4264, 0.04975, 0.4264, 0.2003, 0.4198, 0.2002, 0.4198, 0.0498, 0.6215, 0.007605, 0.6241, 0.01275, 0.625, 0.01845, 0.625, 0.125, 0.625, 0.2316, 0.6241, 0.2373, 0.6215, 0.2424, 0.6174, 0.2465, 0.6123, 0.2491, 0.6066, 0.25, 0.4908, 0.25, 0.375, 0.25, 0.3963, 0.2354, 0.3995, 0.2383, 0.4034, 0.2406, 0.4079, 0.2423, 0.4127, 0.2434, 0.4176, 0.2438, 0.4225, 0.2434, 0.4271, 0.2423, 0.4312, 0.2406, 0.4347, 0.2383, 0.4375, 0.2355, 0.4394, 0.2323, 0.4404, 0.2288, 0.4404, 0.2252, 0.4395, 0.2216, 0.4382, 0.219, 0.4656, 0.2121, 0.4673, 0.2151, 0.4695, 0.2175, 0.4722, 0.219, 0.4749, 0.2196, 0.5928, 0.2111, 0.595, 0.2107, 0.5971, 0.2094, 0.5987, 0.2073, 0.5997, 0.2046, 0.6, 0.2016, 0.6, 0.0484, 0.5997, 0.04538, 0.5987, 0.04269, 0.5971, 0.04059, 0.595, 0.03929, 0.5928, 0.03892, 0.4749, 0.03042, 0.4722, 0.031, 0.4695, 0.03255, 0.4673, 0.03491, 0.4656, 0.03787, 0.4378, 0.03192, 0.4395, 0.02842, 0.4404, 0.02479, 0.4404, 0.02117, 0.4394, 0.0177, 0.4375, 0.01449, 0.4347, 0.01168, 0.4312, 0.009371, 0.4271, 0.007651, 0.4225, 0.006592, 0.4176, 0.006236, 0.4127, 0.006597, 0.4079, 0.007663, 0.4034, 0.009394, 0.3995, 0.01172, 0.3971, 0.01385, 0.375, 0.0, 0.4908, 0.0, 0.6066, 0.0, 0.6123, 0.0009029, 0.6174, 0.003523, 0.4049, 0.2001, 0.4049, 0.04989, 0.412, 0.04985, 0.412, 0.2001, 0.125, 0.5, 0.375, 0.5, 0.375, 0.75, 0.125, 0.75, 0.4908, 0.25, 0.6066, 0.25, 0.6066, 0.5, 0.4908, 0.5, 0.875, 0.5184, 0.625, 0.5184, 0.625, 0.5127, 0.875, 0.5127, 0.875, 0.5127, 0.625, 0.5127, 0.625, 0.5, 0.875, 0.5, 0.625, 0.25, 0.625, 0.5, 0.6174, 0.5, 0.6174, 0.25, 0.6174, 0.25, 0.6174, 0.5, 0.6123, 0.5, 0.6123, 0.25, 0.6123, 0.25, 0.6123, 0.5, 0.6066, 0.5, 0.6066, 0.25, 0.625, 0.7316, 0.875, 0.7316, 0.875, 0.7373, 0.625, 0.7373, 0.625, 0.7373, 0.875, 0.7373, 0.875, 0.75, 0.625, 0.75, 0.625, 0.75, 0.625, 1.0, 0.6174, 1.0, 0.6174, 0.75, 0.6174, 0.75, 0.6174, 1.0, 0.6123, 1.0, 0.6123, 0.75, 0.6123, 0.75, 0.6123, 1.0, 0.6066, 1.0, 0.6066, 0.75, 0.4908, 0.75, 0.6066, 0.75, 0.6066, 1.0, 0.4908, 1.0, 0.625, 0.5184, 0.875, 0.5184, 0.875, 0.625, 0.625, 0.625, 0.375, 0.75, 0.4908, 0.75, 0.4908, 1.0, 0.375, 1.0, 0.375, 0.25, 0.4908, 0.25, 0.4908, 0.5, 0.375, 0.5, 0.375, 0.0, 0.625, 0.0, 0.625, 0.25, 0.375, 0.25, 0.375, 0.25, 0.625, 0.25, 0.625, 0.5, 0.375, 0.5, 0.375, 0.5, 0.625, 0.5, 0.625, 0.75, 0.375, 0.75, 0.375, 0.75, 0.625, 0.75, 0.625, 1.0, 0.375, 1.0, 0.125, 0.5, 0.375, 0.5, 0.375, 0.75, 0.125, 0.75, 0.625, 0.5, 0.875, 0.5, 0.875, 0.75, 0.625, 0.75, 0.375, 0.0, 0.625, 0.0, 0.625, 0.25, 0.375, 0.25, 0.375, 0.25, 0.625, 0.25, 0.625, 0.5, 0.375, 0.5, 0.375, 0.5, 0.625, 0.5, 0.625, 0.75, 0.375, 0.75, 0.375, 0.75, 0.625, 0.75, 0.625, 1.0, 0.375, 1.0, 0.125, 0.5, 0.375, 0.5, 0.375, 0.75, 0.125, 0.75, 0.625, 0.5, 0.875, 0.5, 0.875, 0.75, 0.625, 0.75, 0.9688, 0.625, 0.9688, 0.875, 1.0, 0.875, 1.0, 0.625, 0.9375, 0.625, 0.9375, 0.875, 0.9688, 0.875, 0.9688, 0.625, 0.9062, 0.625, 0.9062, 0.875, 0.9375, 0.875, 0.9375, 0.625, 0.875, 0.625, 0.875, 0.875, 0.9062, 0.875, 0.9062, 0.625, 0.8438, 0.875, 0.875, 0.875, 0.875, 0.625, 0.8438, 0.625, 0.8125, 0.875, 0.8438, 0.875, 0.8438, 0.625, 0.8125, 0.625, 0.7812, 0.875, 0.8125, 0.875, 0.8125, 0.625, 0.7812, 0.625, 0.75, 0.875, 0.7812, 0.875, 0.7812, 0.625, 0.75, 0.625, 0.7188, 0.875, 0.75, 0.875, 0.75, 0.625, 0.7188, 0.625, 0.6875, 0.875, 0.7188, 0.875, 0.7188, 0.625, 0.6875, 0.625, 0.6562, 0.875, 0.6875, 0.875, 0.6875, 0.625, 0.6562, 0.625, 0.625, 0.875, 0.6562, 0.875, 0.6562, 0.625, 0.625, 0.625, 0.5938, 0.875, 0.6016, 0.875, 0.625, 0.875, 0.625, 0.625, 0.5938, 0.625, 0.5625, 0.875, 0.5938, 0.875, 0.5938, 0.625, 0.5625, 0.625, 0.5312, 0.875, 0.5625, 0.875, 0.5625, 0.625, 0.5312, 0.625, 0.5, 0.875, 0.5312, 0.875, 0.5312, 0.625, 0.5, 0.625, 0.4688, 0.875, 0.5, 0.875, 0.5, 0.625, 0.4688, 0.625, 0.4375, 0.875, 0.4688, 0.875, 0.4688, 0.625, 0.4375, 0.625, 0.4062, 0.875, 0.4375, 0.875, 0.4375, 0.625, 0.4062, 0.625, 0.375, 0.875, 0.4062, 0.875, 0.4062, 0.625, 0.375, 0.625, 0.3438, 0.625, 0.3438, 0.875, 0.375, 0.875, 0.375, 0.625, 0.3125, 0.625, 0.3125, 0.875, 0.3438, 0.875, 0.3438, 0.625, 0.2812, 0.625, 0.2812, 0.875, 0.3125, 0.875, 0.3125, 0.625, 0.25, 0.625, 0.25, 0.875, 0.2578, 0.875, 0.2812, 0.875, 0.2812, 0.625, 0.2188, 0.625, 0.2188, 0.875, 0.25, 0.875, 0.25, 0.625, 0.1875, 0.625, 0.1875, 0.875, 0.2188, 0.875, 0.2188, 0.625, 0.1562, 0.625, 0.1562, 0.875, 0.1875, 0.875, 0.1875, 0.625, 0.125, 0.625, 0.125, 0.875, 0.1562, 0.875, 0.1562, 0.625, 0.09375, 0.625, 0.09375, 0.875, 0.125, 0.875, 0.125, 0.625, 0.0625, 0.625, 0.0625, 0.875, 0.09375, 0.875, 0.09375, 0.625, 0.03125, 0.625, 0.03125, 0.875, 0.0625, 0.875, 0.0625, 0.625, 0.05469, 0.625, 0.0, 0.625, 0.0, 0.875, 0.03125, 0.875, 0.03125, 0.625, 0.9688, 0.625, 0.9688, 0.875, 1.0, 0.875, 1.0, 0.625, 0.9375, 0.625, 0.9375, 0.875, 0.9453, 0.875, 0.9688, 0.875, 0.9688, 0.625, 0.9062, 0.625, 0.9062, 0.875, 0.9375, 0.875, 0.9375, 0.625, 0.875, 0.625, 0.875, 0.875, 0.9062, 0.875, 0.9062, 0.625, 0.8438, 0.875, 0.875, 0.875, 0.875, 0.625, 0.8438, 0.625, 0.8125, 0.875, 0.8438, 0.875, 0.8438, 0.625, 0.8125, 0.625, 0.7812, 0.875, 0.8125, 0.875, 0.8125, 0.625, 0.7812, 0.625, 0.75, 0.875, 0.7812, 0.875, 0.7812, 0.625, 0.75, 0.625, 0.7188, 0.875, 0.75, 0.875, 0.75, 0.625, 0.7422, 0.625, 0.7188, 0.625, 0.6875, 0.875, 0.7188, 0.875, 0.7188, 0.625, 0.6875, 0.625, 0.6562, 0.875, 0.6875, 0.875, 0.6875, 0.625, 0.6562, 0.625, 0.625, 0.875, 0.6562, 0.875, 0.6562, 0.625, 0.625, 0.625, 0.5938, 0.875, 0.625, 0.875, 0.625, 0.625, 0.5938, 0.625, 0.5625, 0.875, 0.5938, 0.875, 0.5938, 0.625, 0.5625, 0.625, 0.5312, 0.875, 0.5625, 0.875, 0.5625, 0.625, 0.5312, 0.625, 0.5, 0.875, 0.5312, 0.875, 0.5312, 0.625, 0.5, 0.625, 0.4688, 0.875, 0.5, 0.875, 0.5, 0.625, 0.4688, 0.625, 0.4375, 0.875, 0.4688, 0.875, 0.4688, 0.625, 0.4375, 0.625, 0.4062, 0.875, 0.4375, 0.875, 0.4375, 0.625, 0.4062, 0.625, 0.375, 0.875, 0.4062, 0.875, 0.4062, 0.625, 0.3984, 0.625, 0.375, 0.625, 0.3438, 0.625, 0.3438, 0.875, 0.375, 0.875, 0.375, 0.625, 0.3125, 0.625, 0.3125, 0.875, 0.3438, 0.875, 0.3438, 0.625, 0.2812, 0.625, 0.2812, 0.875, 0.3125, 0.875, 0.3125, 0.625, 0.25, 0.625, 0.25, 0.875, 0.2812, 0.875, 0.2812, 0.625, 0.2188, 0.625, 0.2188, 0.875, 0.25, 0.875, 0.25, 0.625, 0.1875, 0.625, 0.1875, 0.875, 0.2188, 0.875, 0.2188, 0.625, 0.1562, 0.625, 0.1562, 0.875, 0.1875, 0.875, 0.1875, 0.625, 0.125, 0.625, 0.125, 0.875, 0.1562, 0.875, 0.1562, 0.625, 0.09375, 0.625, 0.09375, 0.875, 0.125, 0.875, 0.125, 0.625, 0.0625, 0.625, 0.0625, 0.875, 0.09375, 0.875, 0.09375, 0.625, 0.03125, 0.625, 0.03125, 0.875, 0.0625, 0.875, 0.0625, 0.625, 0.0, 0.625, 0.0, 0.875, 0.03125, 0.875, 0.03125, 0.625, 0.6109, 0.9375, 0.6109, 0.8125, 0.3891, 0.8125, 0.3891, 0.9375, 0.8125, 0.5141, 0.6875, 0.5141, 0.6875, 0.5141, 0.8125, 0.5141, 0.3891, 0.4375, 0.6109, 0.4375, 0.6109, 0.3125, 0.3891, 0.3125, 0.3125, 0.5141, 0.3125, 0.5098, 0.1875, 0.5098, 0.1875, 0.5141, 0.3125, 0.5098, 0.3125, 0.5058, 0.1875, 0.5058, 0.1875, 0.5098, 0.3125, 0.5058, 0.3125, 0.5, 0.1875, 0.5, 0.1875, 0.5058, 0.375, 0.4375, 0.3848, 0.4375, 0.3848, 0.3125, 0.375, 0.3125, 0.3848, 0.4375, 0.3891, 0.4375, 0.3891, 0.3125, 0.3848, 0.3125, 0.8125, 0.5098, 0.6875, 0.5098, 0.6875, 0.5141, 0.8125, 0.5141, 0.8125, 0.5, 0.6875, 0.5, 0.6875, 0.5098, 0.8125, 0.5098, 0.6192, 0.3125, 0.6192, 0.4375, 0.625, 0.4375, 0.625, 0.3125, 0.6152, 0.4375, 0.6192, 0.4375, 0.6192, 0.3125, 0.6152, 0.3125, 0.6109, 0.4375, 0.6152, 0.4375, 0.6152, 0.3125, 0.6109, 0.3125, 0.3125, 0.7402, 0.3125, 0.7359, 0.1875, 0.7359, 0.1875, 0.7402, 0.3125, 0.7442, 0.3125, 0.7402, 0.1875, 0.7402, 0.1875, 0.7442, 0.3125, 0.75, 0.3125, 0.7442, 0.1875, 0.7442, 0.1875, 0.75, 0.3848, 0.9375, 0.3848, 0.8125, 0.375, 0.8125, 0.375, 0.9375, 0.3891, 0.9375, 0.3891, 0.8125, 0.3848, 0.8125, 0.3848, 0.9375, 0.8125, 0.7359, 0.6875, 0.7359, 0.6875, 0.7402, 0.8125, 0.7402, 0.8125, 0.7402, 0.6875, 0.7402, 0.6875, 0.75, 0.8125, 0.75, 0.625, 0.9375, 0.625, 0.8125, 0.6192, 0.8125, 0.6192, 0.9375, 0.6192, 0.9375, 0.6192, 0.8125, 0.6152, 0.8125, 0.6152, 0.9375, 0.6152, 0.9375, 0.6152, 0.8125, 0.6109, 0.8125, 0.6109, 0.9375, 0.3125, 0.5141, 0.3125, 0.5141, 0.1875, 0.5141, 0.1875, 0.5141, 0.375, 0.311, 0.375, 0.439, 0.625, 0.25, 0.625, 0.25, 0.625, 0.9383, 0.625, 0.8112, 0.375, 0.8112, 0.375, 0.9383, 0.3125, 0.5, 0.3125, 0.5, 0.1875, 0.5, 0.1875, 0.5, 0.8125, 0.5, 0.6875, 0.5, 0.6875, 0.5, 0.8125, 0.5, 0.4375, 0.25, 0.375, 0.3067, 0.375, 0.432, 0.625, 0.25, 0.625, 0.25, 0.625, 0.9383, 0.625, 0.8112, 0.4375, 0.75, 0.375, 0.8164, 0.375, 0.9414, 0.3125, 0.5, 0.3125, 0.5, 0.1875, 0.5, 0.1875, 0.5, 0.8125, 0.5, 0.6875, 0.5, 0.6875, 0.5, 0.8125, 0.5, 0.375, 0.3067, 0.375, 0.432, 0.625, 0.25, 0.625, 0.25, 0.625, 0.9352, 0.625, 0.8142, 0.375, 0.8164, 0.375, 0.9414, 0.3125, 0.5, 0.3125, 0.5, 0.1875, 0.5, 0.1875, 0.5, 0.6875, 0.5, 0.6875, 0.5, 0.8125, 0.5, 0.8125, 0.5])
me_cube_005.materials.append(mat_gray)
me_cube_005.update()

# ---- curves / text
txt_text = bpy.data.curves.new('Text', 'FONT')
txt_text.dimensions = '2D'
txt_text.body = '역곡고가입구 ◀ 유한대학교 ▶ 유한공고. 성공회대학교'
txt_text.extrude = 0.05
txt_text.offset_x = -11.38
txt_text.offset_y = -0.37

# ---- objects
ob_cube = bpy.data.objects.new('Cube', me_cube_001)
ob_cube_001 = bpy.data.objects.new('Cube.001', me_cube_002)
ob_cube_002 = bpy.data.objects.new('Cube.002', me_cube_003)
ob_cube_003 = bpy.data.objects.new('Cube.003', me_cube_004)
ob_cube_005 = bpy.data.objects.new('Cube.005', me_cube_006)
ob_cube_006 = bpy.data.objects.new('Cube.006', me_cube_007)
ob_cube_007 = bpy.data.objects.new('Cube.007', me_cube_008)
ob_cube_011 = bpy.data.objects.new('Cube.011', me_cube_012)
ob_cube_012 = bpy.data.objects.new('Cube.012', me_cube_013)
ob_text = bpy.data.objects.new('Text', txt_text)
ob_cube_013 = bpy.data.objects.new('Cube.013', me_cube)
ob_cube_004 = bpy.data.objects.new('Cube.004', me_cube_017)
ob_cube_008 = bpy.data.objects.new('Cube.008', me_cube_018)
ob_cube_010 = bpy.data.objects.new('Cube.010', me_cube_020)
ob_cube_009 = bpy.data.objects.new('Cube.009', me_cube_005)

# ---- transforms, parenting, visibility, modifiers, constraints
ob_cube.location = (0.0, 0.0, -0.5)
ob_cube.scale = (0.5, 3.0, 5.5)
ob_cube_001.location = (0.0, 3.25, -0.5)
ob_cube_001.scale = (0.5, 0.25, 6.5)
ob_cube_002.location = (0.0, -3.5, -0.5)
ob_cube_002.scale = (1.0, 0.5, 6.5)
ob_cube_003.location = (0.0, 6.5, -0.5)
ob_cube_003.scale = (0.5, 3.0, 5.5)
ob_cube_005.location = (1.5, 2.0, -4.0)
ob_cube_005.scale = (1.0, 5.0, 0.25)
ob_cube_006.location = (0.0, 3.5, 5.5)
ob_cube_006.scale = (1.0, 7.0, 0.5)
ob_cube_007.location = (0.0, -12.5, 1.5)
ob_cube_007.scale = (0.5, 0.5, 8.5)
ob_cube_011.location = (2.5, -12.5, 0.0)
ob_cube_011.scale = (2.0, 0.5, 7.0)
ob_cube_012.location = (2.0, 0.0, 6.25)
ob_cube_012.scale = (3.0, 12.0, 0.25)
ob_text.location = (1.0, 3.5, 5.5)
ob_text.rotation_euler = (1.571, 0.0, 1.571)
ob_text.scale = (0.6191, 0.6191, 0.6191)
ob_cube_013.location = (2.5, -12.5, 8.5)
ob_cube_013.scale = (2.0, 0.45, 1.5)
ob_cube_004.location = (1.5, 2.0, -2.5)
ob_cube_004.scale = (0.25, 5.0, 0.5)
ob_cube_008.location = (0.0, 10.0, -0.5)
ob_cube_008.scale = (1.0, 0.5, 6.5)
ob_cube_010.location = (2.5, 10.0, -1.0)
ob_cube_010.scale = (1.5, 0.5, 5.0)
ob_cube_009.location = (2.5, -12.5, 8.5)
ob_cube_009.rotation_euler = (0.0, 0.0, 1.571)
ob_cube_009.scale = (0.5, 1.0, 1.0)

# ---- collection membership
col_collection.objects.link(ob_cube)
col_collection.objects.link(ob_cube_001)
col_collection.objects.link(ob_cube_002)
col_collection.objects.link(ob_cube_003)
col_collection.objects.link(ob_cube_005)
col_collection.objects.link(ob_cube_006)
col_collection.objects.link(ob_cube_007)
col_collection.objects.link(ob_cube_011)
col_collection.objects.link(ob_cube_012)
col_collection.objects.link(ob_text)
col_collection.objects.link(ob_cube_013)
col_collection.objects.link(ob_cube_004)
col_collection.objects.link(ob_cube_008)
col_collection.objects.link(ob_cube_010)
col_collection.objects.link(ob_cube_009)

# ---- scene / render settings (as saved in the file)
scene.frame_start = 1; scene.frame_end = 250; scene.frame_set(2)
scene.render.engine = 'BLENDER_EEVEE_NEXT'
bpy.context.view_layer.update()

# ---- added for rendering (the .blend has no active camera and no usable light): camera, sun
cam_auto = bpy.data.cameras.new('AutoCamera')
cam_auto.lens = 50.0
cam_auto.sensor_width = 36.0
cam_auto.clip_end = 1000.0
ob_auto_camera = bpy.data.objects.new('AutoCamera', cam_auto)
scene.collection.objects.link(ob_auto_camera)
ob_auto_camera.location = (30.5173, -34.7208, 24.3139)
ob_auto_camera.rotation_euler = (1.09748, -7.21219e-08, 0.694738)
scene.camera = ob_auto_camera
light_auto_sun = bpy.data.lights.new('AutoSun', 'SUN')
light_auto_sun.energy = 3.0
light_auto_sun.angle = 0.0523599
ob_auto_sun = bpy.data.objects.new('AutoSun', light_auto_sun)
scene.collection.objects.link(ob_auto_sun)
ob_auto_sun.rotation_euler = (0.872665, 0.174533, 0.523599)
bpy.context.view_layer.update()
